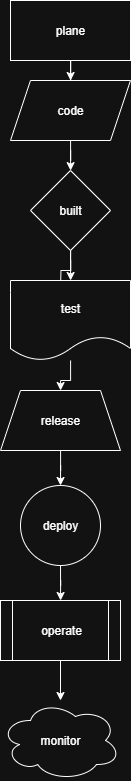

The diagram above was exported from draw.io. Its source (the exported page's mxGraphModel, read from the mxfile embedded in the PNG):
<mxGraphModel dx="1895" dy="1022" grid="1" gridSize="10" guides="1" tooltips="1" connect="1" arrows="1" fold="1" page="1" pageScale="1" pageWidth="827" pageHeight="1169" math="0" shadow="0">
  <root>
    <mxCell id="0" />
    <mxCell id="1" parent="0" />
    <mxCell id="wUub2Za4BgQkPDDAIQJB-13" value="" style="edgeStyle=orthogonalEdgeStyle;rounded=0;orthogonalLoop=1;jettySize=auto;html=1;" edge="1" parent="1" source="wUub2Za4BgQkPDDAIQJB-11" target="wUub2Za4BgQkPDDAIQJB-12">
      <mxGeometry relative="1" as="geometry" />
    </mxCell>
    <mxCell id="wUub2Za4BgQkPDDAIQJB-11" value="release" style="shape=trapezoid;perimeter=trapezoidPerimeter;whiteSpace=wrap;html=1;fixedSize=1;" vertex="1" parent="1">
      <mxGeometry x="370" y="410" width="120" height="60" as="geometry" />
    </mxCell>
    <mxCell id="wUub2Za4BgQkPDDAIQJB-15" value="" style="edgeStyle=orthogonalEdgeStyle;rounded=0;orthogonalLoop=1;jettySize=auto;html=1;" edge="1" parent="1" source="wUub2Za4BgQkPDDAIQJB-12" target="wUub2Za4BgQkPDDAIQJB-14">
      <mxGeometry relative="1" as="geometry" />
    </mxCell>
    <mxCell id="wUub2Za4BgQkPDDAIQJB-12" value="deploy" style="ellipse;whiteSpace=wrap;html=1;" vertex="1" parent="1">
      <mxGeometry x="390" y="505" width="80" height="80" as="geometry" />
    </mxCell>
    <mxCell id="wUub2Za4BgQkPDDAIQJB-17" value="" style="edgeStyle=orthogonalEdgeStyle;rounded=0;orthogonalLoop=1;jettySize=auto;html=1;" edge="1" parent="1" source="wUub2Za4BgQkPDDAIQJB-14" target="wUub2Za4BgQkPDDAIQJB-16">
      <mxGeometry relative="1" as="geometry" />
    </mxCell>
    <mxCell id="wUub2Za4BgQkPDDAIQJB-14" value="operate" style="shape=process;whiteSpace=wrap;html=1;backgroundOutline=1;" vertex="1" parent="1">
      <mxGeometry x="370" y="620" width="120" height="60" as="geometry" />
    </mxCell>
    <mxCell id="wUub2Za4BgQkPDDAIQJB-16" value="monitor" style="ellipse;shape=cloud;whiteSpace=wrap;html=1;" vertex="1" parent="1">
      <mxGeometry x="370" y="720" width="120" height="80" as="geometry" />
    </mxCell>
    <mxCell id="wUub2Za4BgQkPDDAIQJB-24" value="" style="edgeStyle=orthogonalEdgeStyle;rounded=0;orthogonalLoop=1;jettySize=auto;html=1;" edge="1" parent="1" source="wUub2Za4BgQkPDDAIQJB-18" target="wUub2Za4BgQkPDDAIQJB-23">
      <mxGeometry relative="1" as="geometry" />
    </mxCell>
    <mxCell id="wUub2Za4BgQkPDDAIQJB-18" value="plane" style="rounded=0;whiteSpace=wrap;html=1;" vertex="1" parent="1">
      <mxGeometry x="380" y="20" width="120" height="60" as="geometry" />
    </mxCell>
    <mxCell id="wUub2Za4BgQkPDDAIQJB-27" value="" style="edgeStyle=orthogonalEdgeStyle;rounded=0;orthogonalLoop=1;jettySize=auto;html=1;" edge="1" parent="1" source="wUub2Za4BgQkPDDAIQJB-23" target="wUub2Za4BgQkPDDAIQJB-26">
      <mxGeometry relative="1" as="geometry" />
    </mxCell>
    <mxCell id="wUub2Za4BgQkPDDAIQJB-23" value="code" style="shape=parallelogram;perimeter=parallelogramPerimeter;whiteSpace=wrap;html=1;fixedSize=1;rounded=0;" vertex="1" parent="1">
      <mxGeometry x="380" y="100" width="120" height="60" as="geometry" />
    </mxCell>
    <mxCell id="wUub2Za4BgQkPDDAIQJB-28" value="" style="edgeStyle=orthogonalEdgeStyle;rounded=0;orthogonalLoop=1;jettySize=auto;html=1;" edge="1" parent="1" source="wUub2Za4BgQkPDDAIQJB-26">
      <mxGeometry relative="1" as="geometry">
        <mxPoint x="430" y="310" as="targetPoint" />
      </mxGeometry>
    </mxCell>
    <mxCell id="wUub2Za4BgQkPDDAIQJB-30" value="" style="edgeStyle=orthogonalEdgeStyle;rounded=0;orthogonalLoop=1;jettySize=auto;html=1;" edge="1" parent="1" source="wUub2Za4BgQkPDDAIQJB-26" target="wUub2Za4BgQkPDDAIQJB-29">
      <mxGeometry relative="1" as="geometry" />
    </mxCell>
    <mxCell id="wUub2Za4BgQkPDDAIQJB-26" value="built" style="rhombus;whiteSpace=wrap;html=1;rounded=0;" vertex="1" parent="1">
      <mxGeometry x="400" y="190" width="80" height="80" as="geometry" />
    </mxCell>
    <mxCell id="wUub2Za4BgQkPDDAIQJB-31" value="" style="edgeStyle=orthogonalEdgeStyle;rounded=0;orthogonalLoop=1;jettySize=auto;html=1;" edge="1" parent="1" source="wUub2Za4BgQkPDDAIQJB-29" target="wUub2Za4BgQkPDDAIQJB-11">
      <mxGeometry relative="1" as="geometry" />
    </mxCell>
    <mxCell id="wUub2Za4BgQkPDDAIQJB-29" value="test" style="shape=document;whiteSpace=wrap;html=1;boundedLbl=1;rounded=0;" vertex="1" parent="1">
      <mxGeometry x="380" y="300" width="120" height="80" as="geometry" />
    </mxCell>
  </root>
</mxGraphModel>